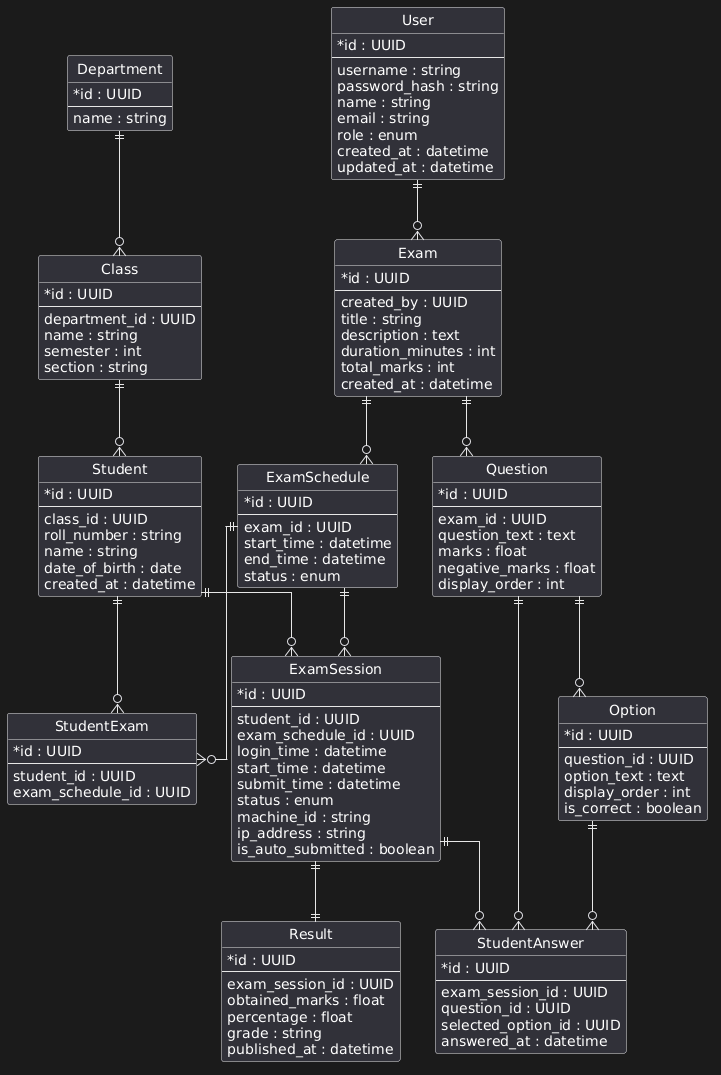

The diagram above was rendered by PlantUML. Its source (embedded in the PNG):
@startuml
hide circle
skinparam linetype ortho
skinparam classAttributeIconSize 0

entity User {
    * id : UUID
    --
    username : string
    password_hash : string
    name : string
    email : string
    role : enum
    created_at : datetime
    updated_at : datetime
}

entity Department {
    * id : UUID
    --
    name : string
}

entity Class {
    * id : UUID
    --
    department_id : UUID
    name : string
    semester : int
    section : string
}

entity Student {
    * id : UUID
    --
    class_id : UUID
    roll_number : string
    name : string
    date_of_birth : date
    created_at : datetime
}

entity Exam {
    * id : UUID
    --
    created_by : UUID
    title : string
    description : text
    duration_minutes : int
    total_marks : int
    created_at : datetime
}

entity ExamSchedule {
    * id : UUID
    --
    exam_id : UUID
    start_time : datetime
    end_time : datetime
    status : enum
}

entity StudentExam {
    * id : UUID
    --
    student_id : UUID
    exam_schedule_id : UUID
}

entity Question {
    * id : UUID
    --
    exam_id : UUID
    question_text : text
    marks : float
    negative_marks : float
    display_order : int
}

entity Option {
    * id : UUID
    --
    question_id : UUID
    option_text : text
    display_order : int
    is_correct : boolean
}

entity ExamSession {
    * id : UUID
    --
    student_id : UUID
    exam_schedule_id : UUID
    login_time : datetime
    start_time : datetime
    submit_time : datetime
    status : enum
    machine_id : string
    ip_address : string
    is_auto_submitted : boolean
}

entity StudentAnswer {
    * id : UUID
    --
    exam_session_id : UUID
    question_id : UUID
    selected_option_id : UUID
    answered_at : datetime
}

entity Result {
    * id : UUID
    --
    exam_session_id : UUID
    obtained_marks : float
    percentage : float
    grade : string
    published_at : datetime
}

Department ||--o{ Class

Class ||--o{ Student

User ||--o{ Exam

Exam ||--o{ Question

Question ||--o{ Option

Exam ||--o{ ExamSchedule

Student ||--o{ StudentExam

ExamSchedule ||--o{ StudentExam

Student ||--o{ ExamSession

ExamSchedule ||--o{ ExamSession

ExamSession ||--o{ StudentAnswer

Question ||--o{ StudentAnswer

Option ||--o{ StudentAnswer

ExamSession ||--|| Result
@enduml